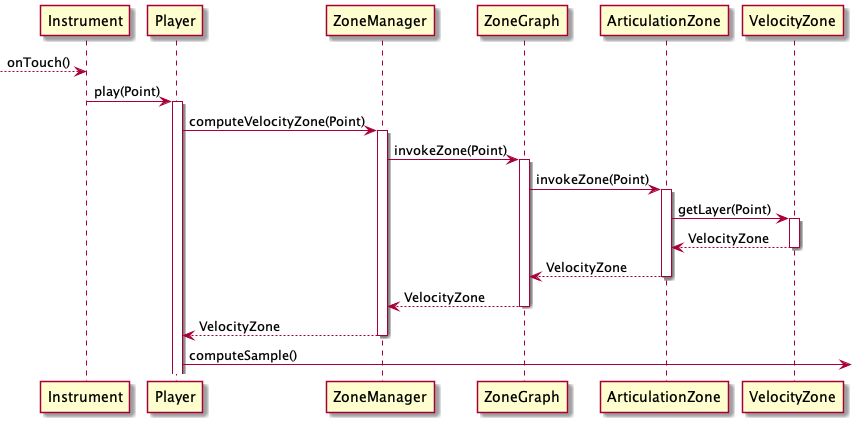

The diagram above was rendered by PlantUML. Its source (embedded in the PNG):
@startuml
-->Instrument: onTouch()

Instrument->Player++: play(Point)
Player->ZoneManager++: computeVelocityZone(Point)
ZoneManager->ZoneGraph++: invokeZone(Point)
ZoneGraph->ArticulationZone++: invokeZone(Point)
ArticulationZone->VelocityZone++: getLayer(Point)
return VelocityZone
return VelocityZone
return VelocityZone
return VelocityZone
Player->: computeSample()
@enduml